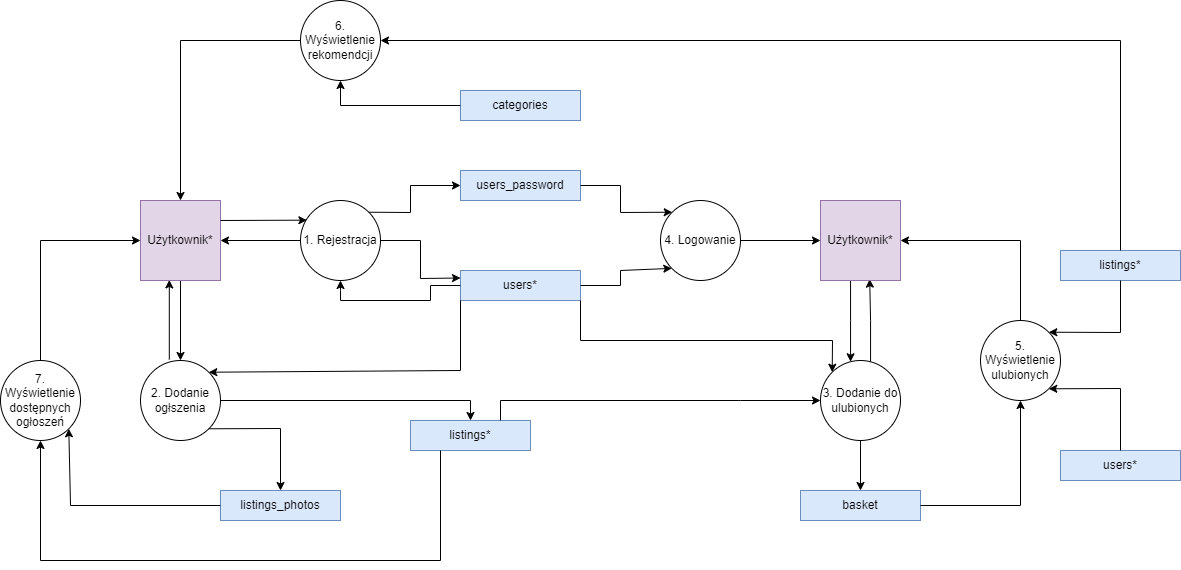

The diagram above was exported from draw.io. Its source (the exported page's mxGraphModel, read from the mxfile embedded in the PNG):
<mxGraphModel dx="555" dy="906" grid="1" gridSize="10" guides="1" tooltips="1" connect="1" arrows="1" fold="1" page="1" pageScale="1" pageWidth="827" pageHeight="1169" math="0" shadow="0">
  <root>
    <mxCell id="0" />
    <mxCell id="1" parent="0" />
    <mxCell id="4E5VUT2Jyo7OB129FwF0-2" value="" style="edgeStyle=orthogonalEdgeStyle;rounded=0;orthogonalLoop=1;jettySize=auto;html=1;" edge="1" parent="1" source="Pt2bQ4YelNnVXK2HbDRg-1" target="Pt2bQ4YelNnVXK2HbDRg-8">
      <mxGeometry relative="1" as="geometry" />
    </mxCell>
    <mxCell id="Pt2bQ4YelNnVXK2HbDRg-1" value="1. Rejestracja" style="ellipse;whiteSpace=wrap;html=1;aspect=fixed;" parent="1" vertex="1">
      <mxGeometry x="760" y="240" width="80" height="80" as="geometry" />
    </mxCell>
    <mxCell id="4E5VUT2Jyo7OB129FwF0-3" style="edgeStyle=orthogonalEdgeStyle;rounded=0;orthogonalLoop=1;jettySize=auto;html=1;entryX=0.615;entryY=0.983;entryDx=0;entryDy=0;entryPerimeter=0;" edge="1" parent="1" source="Pt2bQ4YelNnVXK2HbDRg-2" target="Pt2bQ4YelNnVXK2HbDRg-19">
      <mxGeometry relative="1" as="geometry">
        <mxPoint x="1330" y="310" as="targetPoint" />
        <Array as="points">
          <mxPoint x="1330" y="360" />
          <mxPoint x="1329" y="360" />
        </Array>
      </mxGeometry>
    </mxCell>
    <mxCell id="Pt2bQ4YelNnVXK2HbDRg-2" value="3. Dodanie do ulubionych" style="ellipse;whiteSpace=wrap;html=1;aspect=fixed;" parent="1" vertex="1">
      <mxGeometry x="1280" y="400" width="80" height="80" as="geometry" />
    </mxCell>
    <mxCell id="4E5VUT2Jyo7OB129FwF0-6" value="" style="edgeStyle=orthogonalEdgeStyle;rounded=0;orthogonalLoop=1;jettySize=auto;html=1;entryX=0.36;entryY=0.993;entryDx=0;entryDy=0;entryPerimeter=0;exitX=0.36;exitY=-0.012;exitDx=0;exitDy=0;exitPerimeter=0;" edge="1" parent="1" source="Pt2bQ4YelNnVXK2HbDRg-3" target="Pt2bQ4YelNnVXK2HbDRg-8">
      <mxGeometry relative="1" as="geometry" />
    </mxCell>
    <mxCell id="Pt2bQ4YelNnVXK2HbDRg-3" value="2. Dodanie ogłszenia" style="ellipse;whiteSpace=wrap;html=1;aspect=fixed;" parent="1" vertex="1">
      <mxGeometry x="600" y="400" width="80" height="80" as="geometry" />
    </mxCell>
    <mxCell id="Pt2bQ4YelNnVXK2HbDRg-4" value="5. Wyświetlenie ulubionych" style="ellipse;whiteSpace=wrap;html=1;aspect=fixed;" parent="1" vertex="1">
      <mxGeometry x="1440" y="360" width="80" height="80" as="geometry" />
    </mxCell>
    <mxCell id="Pt2bQ4YelNnVXK2HbDRg-5" value="7. Wyświetlenie dostępnych ogłoszeń" style="ellipse;whiteSpace=wrap;html=1;aspect=fixed;" parent="1" vertex="1">
      <mxGeometry x="460" y="400" width="80" height="80" as="geometry" />
    </mxCell>
    <mxCell id="Pt2bQ4YelNnVXK2HbDRg-6" value="6. Wyświetlenie rekomendcji" style="ellipse;whiteSpace=wrap;html=1;aspect=fixed;" parent="1" vertex="1">
      <mxGeometry x="760" y="40" width="80" height="80" as="geometry" />
    </mxCell>
    <mxCell id="Pt2bQ4YelNnVXK2HbDRg-7" value="4. Logowanie" style="ellipse;whiteSpace=wrap;html=1;aspect=fixed;" parent="1" vertex="1">
      <mxGeometry x="1120" y="240" width="80" height="80" as="geometry" />
    </mxCell>
    <mxCell id="4E5VUT2Jyo7OB129FwF0-7" value="" style="edgeStyle=orthogonalEdgeStyle;rounded=0;orthogonalLoop=1;jettySize=auto;html=1;" edge="1" parent="1" source="Pt2bQ4YelNnVXK2HbDRg-8" target="Pt2bQ4YelNnVXK2HbDRg-3">
      <mxGeometry relative="1" as="geometry" />
    </mxCell>
    <mxCell id="Pt2bQ4YelNnVXK2HbDRg-8" value="Użytkownik*" style="whiteSpace=wrap;html=1;aspect=fixed;fillColor=#e1d5e7;strokeColor=#9673a6;" parent="1" vertex="1">
      <mxGeometry x="600" y="240" width="80" height="80" as="geometry" />
    </mxCell>
    <mxCell id="Pt2bQ4YelNnVXK2HbDRg-9" value="" style="endArrow=classic;html=1;rounded=0;exitX=1;exitY=0.25;exitDx=0;exitDy=0;entryX=0.08;entryY=0.246;entryDx=0;entryDy=0;entryPerimeter=0;" parent="1" source="Pt2bQ4YelNnVXK2HbDRg-8" target="Pt2bQ4YelNnVXK2HbDRg-1" edge="1">
      <mxGeometry width="50" height="50" relative="1" as="geometry">
        <mxPoint x="650" y="490" as="sourcePoint" />
        <mxPoint x="700" y="440" as="targetPoint" />
      </mxGeometry>
    </mxCell>
    <mxCell id="Pt2bQ4YelNnVXK2HbDRg-10" value="users*" style="rounded=0;whiteSpace=wrap;html=1;fillColor=#dae8fc;strokeColor=#6c8ebf;" parent="1" vertex="1">
      <mxGeometry x="920" y="310" width="120" height="30" as="geometry" />
    </mxCell>
    <mxCell id="Pt2bQ4YelNnVXK2HbDRg-12" value="users_password" style="rounded=0;whiteSpace=wrap;html=1;fillColor=#dae8fc;strokeColor=#6c8ebf;" parent="1" vertex="1">
      <mxGeometry x="920" y="210" width="120" height="30" as="geometry" />
    </mxCell>
    <mxCell id="Pt2bQ4YelNnVXK2HbDRg-15" value="" style="endArrow=classic;html=1;rounded=0;exitX=1;exitY=0;exitDx=0;exitDy=0;entryX=0;entryY=0.5;entryDx=0;entryDy=0;" parent="1" source="Pt2bQ4YelNnVXK2HbDRg-1" target="Pt2bQ4YelNnVXK2HbDRg-12" edge="1">
      <mxGeometry width="50" height="50" relative="1" as="geometry">
        <mxPoint x="850" y="490" as="sourcePoint" />
        <mxPoint x="900" y="440" as="targetPoint" />
        <Array as="points">
          <mxPoint x="870" y="252" />
          <mxPoint x="870" y="225" />
        </Array>
      </mxGeometry>
    </mxCell>
    <mxCell id="Pt2bQ4YelNnVXK2HbDRg-16" value="" style="endArrow=classic;html=1;rounded=0;entryX=0;entryY=0.25;entryDx=0;entryDy=0;exitX=1;exitY=0.5;exitDx=0;exitDy=0;" parent="1" source="Pt2bQ4YelNnVXK2HbDRg-1" target="Pt2bQ4YelNnVXK2HbDRg-10" edge="1">
      <mxGeometry width="50" height="50" relative="1" as="geometry">
        <mxPoint x="830" y="310" as="sourcePoint" />
        <mxPoint x="900" y="440" as="targetPoint" />
        <Array as="points">
          <mxPoint x="880" y="280" />
          <mxPoint x="880" y="318" />
        </Array>
      </mxGeometry>
    </mxCell>
    <mxCell id="Pt2bQ4YelNnVXK2HbDRg-17" value="" style="endArrow=classic;html=1;rounded=0;exitX=1;exitY=0.5;exitDx=0;exitDy=0;entryX=0;entryY=1;entryDx=0;entryDy=0;" parent="1" source="Pt2bQ4YelNnVXK2HbDRg-10" target="Pt2bQ4YelNnVXK2HbDRg-7" edge="1">
      <mxGeometry width="50" height="50" relative="1" as="geometry">
        <mxPoint x="1060" y="490" as="sourcePoint" />
        <mxPoint x="1110" y="440" as="targetPoint" />
        <Array as="points">
          <mxPoint x="1080" y="325" />
          <mxPoint x="1080" y="310" />
        </Array>
      </mxGeometry>
    </mxCell>
    <mxCell id="Pt2bQ4YelNnVXK2HbDRg-18" value="" style="endArrow=classic;html=1;rounded=0;exitX=1;exitY=0.5;exitDx=0;exitDy=0;entryX=0;entryY=0;entryDx=0;entryDy=0;" parent="1" source="Pt2bQ4YelNnVXK2HbDRg-12" target="Pt2bQ4YelNnVXK2HbDRg-7" edge="1">
      <mxGeometry width="50" height="50" relative="1" as="geometry">
        <mxPoint x="1060" y="490" as="sourcePoint" />
        <mxPoint x="1110" y="440" as="targetPoint" />
        <Array as="points">
          <mxPoint x="1080" y="225" />
          <mxPoint x="1080" y="252" />
        </Array>
      </mxGeometry>
    </mxCell>
    <mxCell id="4E5VUT2Jyo7OB129FwF0-4" value="" style="edgeStyle=orthogonalEdgeStyle;rounded=0;orthogonalLoop=1;jettySize=auto;html=1;" edge="1" parent="1" source="Pt2bQ4YelNnVXK2HbDRg-19" target="Pt2bQ4YelNnVXK2HbDRg-2">
      <mxGeometry relative="1" as="geometry">
        <Array as="points">
          <mxPoint x="1310" y="360" />
          <mxPoint x="1310" y="360" />
        </Array>
      </mxGeometry>
    </mxCell>
    <mxCell id="Pt2bQ4YelNnVXK2HbDRg-19" value="Użytkownik*" style="whiteSpace=wrap;html=1;aspect=fixed;fillColor=#e1d5e7;strokeColor=#9673a6;" parent="1" vertex="1">
      <mxGeometry x="1280" y="240" width="80" height="80" as="geometry" />
    </mxCell>
    <mxCell id="Pt2bQ4YelNnVXK2HbDRg-20" value="" style="endArrow=classic;html=1;rounded=0;exitX=1;exitY=0.5;exitDx=0;exitDy=0;entryX=0;entryY=0.5;entryDx=0;entryDy=0;" parent="1" source="Pt2bQ4YelNnVXK2HbDRg-7" target="Pt2bQ4YelNnVXK2HbDRg-19" edge="1">
      <mxGeometry width="50" height="50" relative="1" as="geometry">
        <mxPoint x="1270" y="490" as="sourcePoint" />
        <mxPoint x="1320" y="440" as="targetPoint" />
      </mxGeometry>
    </mxCell>
    <mxCell id="Pt2bQ4YelNnVXK2HbDRg-22" value="" style="endArrow=classic;html=1;rounded=0;exitX=0;exitY=1;exitDx=0;exitDy=0;entryX=1;entryY=0;entryDx=0;entryDy=0;" parent="1" source="Pt2bQ4YelNnVXK2HbDRg-10" target="Pt2bQ4YelNnVXK2HbDRg-3" edge="1">
      <mxGeometry width="50" height="50" relative="1" as="geometry">
        <mxPoint x="770" y="490" as="sourcePoint" />
        <mxPoint x="820" y="440" as="targetPoint" />
        <Array as="points">
          <mxPoint x="920" y="410" />
        </Array>
      </mxGeometry>
    </mxCell>
    <mxCell id="Pt2bQ4YelNnVXK2HbDRg-23" value="listings*" style="rounded=0;whiteSpace=wrap;html=1;fillColor=#dae8fc;strokeColor=#6c8ebf;" parent="1" vertex="1">
      <mxGeometry x="870" y="460" width="120" height="30" as="geometry" />
    </mxCell>
    <mxCell id="Pt2bQ4YelNnVXK2HbDRg-24" value="" style="endArrow=classic;html=1;rounded=0;exitX=1;exitY=0.5;exitDx=0;exitDy=0;entryX=0.5;entryY=0;entryDx=0;entryDy=0;" parent="1" source="Pt2bQ4YelNnVXK2HbDRg-3" target="Pt2bQ4YelNnVXK2HbDRg-23" edge="1">
      <mxGeometry width="50" height="50" relative="1" as="geometry">
        <mxPoint x="780" y="490" as="sourcePoint" />
        <mxPoint x="830" y="440" as="targetPoint" />
        <Array as="points">
          <mxPoint x="930" y="440" />
        </Array>
      </mxGeometry>
    </mxCell>
    <mxCell id="Pt2bQ4YelNnVXK2HbDRg-25" value="" style="endArrow=classic;html=1;rounded=0;exitX=0.5;exitY=0;exitDx=0;exitDy=0;entryX=0;entryY=0.5;entryDx=0;entryDy=0;" parent="1" source="Pt2bQ4YelNnVXK2HbDRg-5" target="Pt2bQ4YelNnVXK2HbDRg-8" edge="1">
      <mxGeometry width="50" height="50" relative="1" as="geometry">
        <mxPoint x="480" y="490" as="sourcePoint" />
        <mxPoint x="530" y="440" as="targetPoint" />
        <Array as="points">
          <mxPoint x="500" y="280" />
        </Array>
      </mxGeometry>
    </mxCell>
    <mxCell id="Pt2bQ4YelNnVXK2HbDRg-26" value="" style="endArrow=classic;html=1;rounded=0;entryX=0.5;entryY=1;entryDx=0;entryDy=0;exitX=0.25;exitY=1;exitDx=0;exitDy=0;" parent="1" source="Pt2bQ4YelNnVXK2HbDRg-23" target="Pt2bQ4YelNnVXK2HbDRg-5" edge="1">
      <mxGeometry width="50" height="50" relative="1" as="geometry">
        <mxPoint x="480" y="590" as="sourcePoint" />
        <mxPoint x="530" y="540" as="targetPoint" />
        <Array as="points">
          <mxPoint x="900" y="600" />
          <mxPoint x="500" y="600" />
        </Array>
      </mxGeometry>
    </mxCell>
    <mxCell id="Pt2bQ4YelNnVXK2HbDRg-28" value="" style="endArrow=classic;html=1;rounded=0;exitX=1;exitY=1;exitDx=0;exitDy=0;entryX=0;entryY=0;entryDx=0;entryDy=0;" parent="1" source="Pt2bQ4YelNnVXK2HbDRg-10" target="Pt2bQ4YelNnVXK2HbDRg-2" edge="1">
      <mxGeometry width="50" height="50" relative="1" as="geometry">
        <mxPoint x="1080" y="490" as="sourcePoint" />
        <mxPoint x="1130" y="440" as="targetPoint" />
        <Array as="points">
          <mxPoint x="1040" y="380" />
          <mxPoint x="1292" y="380" />
        </Array>
      </mxGeometry>
    </mxCell>
    <mxCell id="Pt2bQ4YelNnVXK2HbDRg-29" value="" style="endArrow=classic;html=1;rounded=0;exitX=0.75;exitY=0;exitDx=0;exitDy=0;entryX=0;entryY=0.5;entryDx=0;entryDy=0;" parent="1" source="Pt2bQ4YelNnVXK2HbDRg-23" target="Pt2bQ4YelNnVXK2HbDRg-2" edge="1">
      <mxGeometry width="50" height="50" relative="1" as="geometry">
        <mxPoint x="1080" y="490" as="sourcePoint" />
        <mxPoint x="1130" y="440" as="targetPoint" />
        <Array as="points">
          <mxPoint x="960" y="440" />
          <mxPoint x="1200" y="440" />
        </Array>
      </mxGeometry>
    </mxCell>
    <mxCell id="Pt2bQ4YelNnVXK2HbDRg-30" value="basket" style="rounded=0;whiteSpace=wrap;html=1;fillColor=#dae8fc;strokeColor=#6c8ebf;" parent="1" vertex="1">
      <mxGeometry x="1260" y="530" width="120" height="30" as="geometry" />
    </mxCell>
    <mxCell id="Pt2bQ4YelNnVXK2HbDRg-31" value="" style="endArrow=classic;html=1;rounded=0;exitX=0.5;exitY=1;exitDx=0;exitDy=0;entryX=0.5;entryY=0;entryDx=0;entryDy=0;" parent="1" source="Pt2bQ4YelNnVXK2HbDRg-2" target="Pt2bQ4YelNnVXK2HbDRg-30" edge="1">
      <mxGeometry width="50" height="50" relative="1" as="geometry">
        <mxPoint x="1280" y="490" as="sourcePoint" />
        <mxPoint x="1330" y="440" as="targetPoint" />
      </mxGeometry>
    </mxCell>
    <mxCell id="Pt2bQ4YelNnVXK2HbDRg-32" value="" style="endArrow=classic;html=1;rounded=0;exitX=0.5;exitY=0;exitDx=0;exitDy=0;entryX=1;entryY=0.5;entryDx=0;entryDy=0;" parent="1" source="Pt2bQ4YelNnVXK2HbDRg-4" target="Pt2bQ4YelNnVXK2HbDRg-19" edge="1">
      <mxGeometry width="50" height="50" relative="1" as="geometry">
        <mxPoint x="1220" y="590" as="sourcePoint" />
        <mxPoint x="1270" y="540" as="targetPoint" />
        <Array as="points">
          <mxPoint x="1480" y="280" />
        </Array>
      </mxGeometry>
    </mxCell>
    <mxCell id="Pt2bQ4YelNnVXK2HbDRg-33" value="" style="endArrow=classic;html=1;rounded=0;exitX=1;exitY=0.5;exitDx=0;exitDy=0;entryX=0.5;entryY=1;entryDx=0;entryDy=0;" parent="1" source="Pt2bQ4YelNnVXK2HbDRg-30" target="Pt2bQ4YelNnVXK2HbDRg-4" edge="1">
      <mxGeometry width="50" height="50" relative="1" as="geometry">
        <mxPoint x="1220" y="590" as="sourcePoint" />
        <mxPoint x="1270" y="540" as="targetPoint" />
        <Array as="points">
          <mxPoint x="1480" y="545" />
        </Array>
      </mxGeometry>
    </mxCell>
    <mxCell id="Pt2bQ4YelNnVXK2HbDRg-34" value="users*" style="rounded=0;whiteSpace=wrap;html=1;fillColor=#dae8fc;strokeColor=#6c8ebf;" parent="1" vertex="1">
      <mxGeometry x="1520" y="490" width="120" height="30" as="geometry" />
    </mxCell>
    <mxCell id="Pt2bQ4YelNnVXK2HbDRg-35" value="listings*" style="rounded=0;whiteSpace=wrap;html=1;fillColor=#dae8fc;strokeColor=#6c8ebf;" parent="1" vertex="1">
      <mxGeometry x="1520" y="290" width="120" height="30" as="geometry" />
    </mxCell>
    <mxCell id="Pt2bQ4YelNnVXK2HbDRg-36" value="" style="endArrow=classic;html=1;rounded=0;exitX=0.5;exitY=1;exitDx=0;exitDy=0;entryX=1;entryY=0;entryDx=0;entryDy=0;" parent="1" source="Pt2bQ4YelNnVXK2HbDRg-35" target="Pt2bQ4YelNnVXK2HbDRg-4" edge="1">
      <mxGeometry width="50" height="50" relative="1" as="geometry">
        <mxPoint x="1360" y="590" as="sourcePoint" />
        <mxPoint x="1410" y="540" as="targetPoint" />
        <Array as="points">
          <mxPoint x="1580" y="372" />
        </Array>
      </mxGeometry>
    </mxCell>
    <mxCell id="Pt2bQ4YelNnVXK2HbDRg-37" value="" style="endArrow=classic;html=1;rounded=0;entryX=1;entryY=1;entryDx=0;entryDy=0;exitX=0.5;exitY=0;exitDx=0;exitDy=0;" parent="1" source="Pt2bQ4YelNnVXK2HbDRg-34" target="Pt2bQ4YelNnVXK2HbDRg-4" edge="1">
      <mxGeometry width="50" height="50" relative="1" as="geometry">
        <mxPoint x="1360" y="590" as="sourcePoint" />
        <mxPoint x="1410" y="540" as="targetPoint" />
        <Array as="points">
          <mxPoint x="1580" y="428" />
        </Array>
      </mxGeometry>
    </mxCell>
    <mxCell id="Pt2bQ4YelNnVXK2HbDRg-38" value="" style="endArrow=classic;html=1;rounded=0;exitX=0;exitY=0.5;exitDx=0;exitDy=0;entryX=0.5;entryY=0;entryDx=0;entryDy=0;" parent="1" source="Pt2bQ4YelNnVXK2HbDRg-6" target="Pt2bQ4YelNnVXK2HbDRg-8" edge="1">
      <mxGeometry width="50" height="50" relative="1" as="geometry">
        <mxPoint x="790" y="450" as="sourcePoint" />
        <mxPoint x="840" y="400" as="targetPoint" />
        <Array as="points">
          <mxPoint x="640" y="80" />
        </Array>
      </mxGeometry>
    </mxCell>
    <mxCell id="Pt2bQ4YelNnVXK2HbDRg-39" value="" style="endArrow=classic;html=1;rounded=0;exitX=0.5;exitY=0;exitDx=0;exitDy=0;entryX=1;entryY=0.5;entryDx=0;entryDy=0;" parent="1" source="Pt2bQ4YelNnVXK2HbDRg-35" target="Pt2bQ4YelNnVXK2HbDRg-6" edge="1">
      <mxGeometry width="50" height="50" relative="1" as="geometry">
        <mxPoint x="1300" y="220" as="sourcePoint" />
        <mxPoint x="883" y="30" as="targetPoint" />
        <Array as="points">
          <mxPoint x="1580" y="80" />
        </Array>
      </mxGeometry>
    </mxCell>
    <mxCell id="Pt2bQ4YelNnVXK2HbDRg-40" value="categories" style="rounded=0;whiteSpace=wrap;html=1;fillColor=#dae8fc;strokeColor=#6c8ebf;" parent="1" vertex="1">
      <mxGeometry x="920" y="130" width="120" height="30" as="geometry" />
    </mxCell>
    <mxCell id="Pt2bQ4YelNnVXK2HbDRg-41" value="" style="endArrow=classic;html=1;rounded=0;exitX=0;exitY=0.5;exitDx=0;exitDy=0;" parent="1" source="Pt2bQ4YelNnVXK2HbDRg-40" edge="1">
      <mxGeometry width="50" height="50" relative="1" as="geometry">
        <mxPoint x="790" y="220" as="sourcePoint" />
        <mxPoint x="800" y="120" as="targetPoint" />
        <Array as="points">
          <mxPoint x="800" y="145" />
        </Array>
      </mxGeometry>
    </mxCell>
    <mxCell id="Pt2bQ4YelNnVXK2HbDRg-42" value="listings_photos" style="rounded=0;whiteSpace=wrap;html=1;fillColor=#dae8fc;strokeColor=#6c8ebf;" parent="1" vertex="1">
      <mxGeometry x="680" y="530" width="120" height="30" as="geometry" />
    </mxCell>
    <mxCell id="Pt2bQ4YelNnVXK2HbDRg-43" value="" style="endArrow=classic;html=1;rounded=0;exitX=1;exitY=1;exitDx=0;exitDy=0;entryX=0.5;entryY=0;entryDx=0;entryDy=0;" parent="1" source="Pt2bQ4YelNnVXK2HbDRg-3" target="Pt2bQ4YelNnVXK2HbDRg-42" edge="1">
      <mxGeometry width="50" height="50" relative="1" as="geometry">
        <mxPoint x="730" y="420" as="sourcePoint" />
        <mxPoint x="780" y="370" as="targetPoint" />
        <Array as="points">
          <mxPoint x="740" y="468" />
        </Array>
      </mxGeometry>
    </mxCell>
    <mxCell id="Pt2bQ4YelNnVXK2HbDRg-44" value="" style="endArrow=classic;html=1;rounded=0;exitX=0;exitY=0.5;exitDx=0;exitDy=0;entryX=1;entryY=1;entryDx=0;entryDy=0;" parent="1" source="Pt2bQ4YelNnVXK2HbDRg-42" target="Pt2bQ4YelNnVXK2HbDRg-5" edge="1">
      <mxGeometry width="50" height="50" relative="1" as="geometry">
        <mxPoint x="630" y="420" as="sourcePoint" />
        <mxPoint x="680" y="370" as="targetPoint" />
        <Array as="points">
          <mxPoint x="530" y="545" />
        </Array>
      </mxGeometry>
    </mxCell>
    <mxCell id="4E5VUT2Jyo7OB129FwF0-1" value="" style="endArrow=classic;html=1;rounded=0;entryX=0.5;entryY=1;entryDx=0;entryDy=0;exitX=0;exitY=0.5;exitDx=0;exitDy=0;" edge="1" parent="1" source="Pt2bQ4YelNnVXK2HbDRg-10" target="Pt2bQ4YelNnVXK2HbDRg-1">
      <mxGeometry width="50" height="50" relative="1" as="geometry">
        <mxPoint x="770" y="420" as="sourcePoint" />
        <mxPoint x="820" y="370" as="targetPoint" />
        <Array as="points">
          <mxPoint x="890" y="325" />
          <mxPoint x="890" y="340" />
          <mxPoint x="800" y="340" />
          <mxPoint x="800" y="330" />
        </Array>
      </mxGeometry>
    </mxCell>
  </root>
</mxGraphModel>